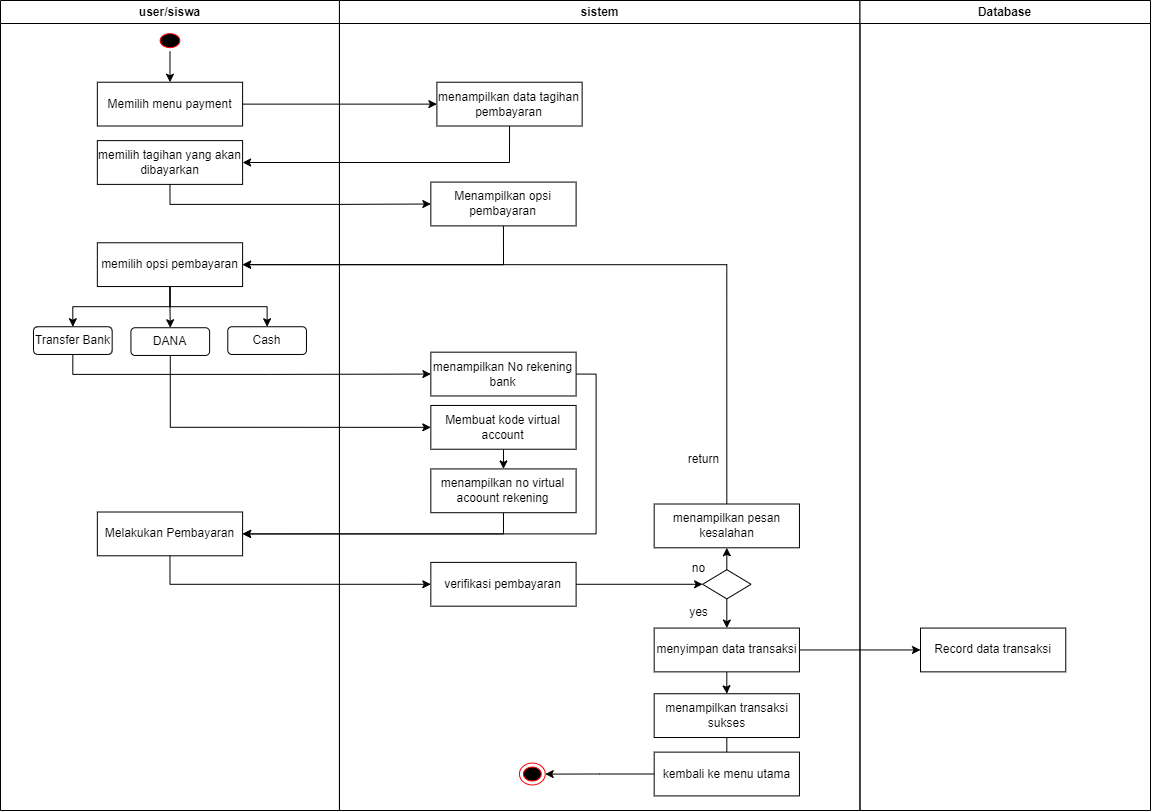

The diagram above was exported from draw.io. Its source (the exported page's mxGraphModel, read from the mxfile embedded in the PNG):
<mxGraphModel dx="1434" dy="782" grid="1" gridSize="10" guides="1" tooltips="1" connect="1" arrows="1" fold="1" page="1" pageScale="1" pageWidth="1169" pageHeight="826" background="none" math="0" shadow="0">
  <root>
    <mxCell id="0" />
    <mxCell id="1" parent="0" />
    <mxCell id="VeZ8QfCW6SqArInMj27m-115" value="" style="group" vertex="1" connectable="0" parent="1">
      <mxGeometry x="10" y="11" width="1150" height="810" as="geometry" />
    </mxCell>
    <mxCell id="2" value="user/siswa" style="swimlane;whiteSpace=wrap" parent="VeZ8QfCW6SqArInMj27m-115" vertex="1">
      <mxGeometry width="338.9473684210526" height="810" as="geometry" />
    </mxCell>
    <mxCell id="VeZ8QfCW6SqArInMj27m-42" style="edgeStyle=orthogonalEdgeStyle;rounded=0;orthogonalLoop=1;jettySize=auto;html=1;exitX=0.5;exitY=1;exitDx=0;exitDy=0;entryX=0.5;entryY=0;entryDx=0;entryDy=0;" edge="1" parent="2" source="5" target="VeZ8QfCW6SqArInMj27m-41">
      <mxGeometry relative="1" as="geometry" />
    </mxCell>
    <mxCell id="5" value="" style="ellipse;shape=startState;fillColor=#000000;strokeColor=#ff0000;" parent="2" vertex="1">
      <mxGeometry x="155.66" y="29.19" width="27.63" height="21.89" as="geometry" />
    </mxCell>
    <mxCell id="VeZ8QfCW6SqArInMj27m-41" value="Memilih menu payment" style="rounded=0;whiteSpace=wrap;html=1;" vertex="1" parent="2">
      <mxGeometry x="96.84210526315789" y="81.72972972972973" width="145.26315789473685" height="43.78378378378378" as="geometry" />
    </mxCell>
    <mxCell id="VeZ8QfCW6SqArInMj27m-45" value="memilih tagihan yang akan dibayarkan" style="rounded=0;whiteSpace=wrap;html=1;" vertex="1" parent="2">
      <mxGeometry x="96.84210526315789" y="140.1081081081081" width="145.26315789473685" height="43.78378378378378" as="geometry" />
    </mxCell>
    <mxCell id="VeZ8QfCW6SqArInMj27m-63" style="edgeStyle=orthogonalEdgeStyle;rounded=0;orthogonalLoop=1;jettySize=auto;html=1;exitX=0.5;exitY=1;exitDx=0;exitDy=0;entryX=0.5;entryY=0;entryDx=0;entryDy=0;" edge="1" parent="2" source="VeZ8QfCW6SqArInMj27m-50" target="VeZ8QfCW6SqArInMj27m-52">
      <mxGeometry relative="1" as="geometry" />
    </mxCell>
    <mxCell id="VeZ8QfCW6SqArInMj27m-64" style="edgeStyle=orthogonalEdgeStyle;rounded=0;orthogonalLoop=1;jettySize=auto;html=1;exitX=0.5;exitY=1;exitDx=0;exitDy=0;entryX=0.5;entryY=0;entryDx=0;entryDy=0;" edge="1" parent="2" source="VeZ8QfCW6SqArInMj27m-50" target="VeZ8QfCW6SqArInMj27m-60">
      <mxGeometry relative="1" as="geometry" />
    </mxCell>
    <mxCell id="VeZ8QfCW6SqArInMj27m-65" style="edgeStyle=orthogonalEdgeStyle;rounded=0;orthogonalLoop=1;jettySize=auto;html=1;exitX=0.5;exitY=1;exitDx=0;exitDy=0;entryX=0.5;entryY=0;entryDx=0;entryDy=0;" edge="1" parent="2" source="VeZ8QfCW6SqArInMj27m-50" target="VeZ8QfCW6SqArInMj27m-61">
      <mxGeometry relative="1" as="geometry" />
    </mxCell>
    <mxCell id="VeZ8QfCW6SqArInMj27m-50" value="memilih opsi pembayaran" style="rounded=0;whiteSpace=wrap;html=1;" vertex="1" parent="2">
      <mxGeometry x="96.84210526315789" y="242.27027027027026" width="145.26315789473685" height="43.78378378378378" as="geometry" />
    </mxCell>
    <mxCell id="VeZ8QfCW6SqArInMj27m-52" value="Transfer Bank" style="rounded=1;whiteSpace=wrap;html=1;container=0;" vertex="1" parent="2">
      <mxGeometry x="32.98684210526316" y="326.2432432432432" width="78.6842105263158" height="27.72972972972973" as="geometry" />
    </mxCell>
    <mxCell id="VeZ8QfCW6SqArInMj27m-61" value="Cash" style="rounded=1;whiteSpace=wrap;html=1;container=0;" vertex="1" parent="2">
      <mxGeometry x="227.2763157894737" y="326.2432432432432" width="78.6842105263158" height="27.72972972972973" as="geometry" />
    </mxCell>
    <mxCell id="VeZ8QfCW6SqArInMj27m-60" value="DANA" style="rounded=1;whiteSpace=wrap;html=1;container=0;" vertex="1" parent="2">
      <mxGeometry x="130.4342105263158" y="327.2432432432432" width="78.6842105263158" height="27.72972972972973" as="geometry" />
    </mxCell>
    <mxCell id="VeZ8QfCW6SqArInMj27m-74" value="Melakukan Pembayaran" style="rounded=0;whiteSpace=wrap;html=1;" vertex="1" parent="2">
      <mxGeometry x="96.84210526315789" y="511.51351351351354" width="145.26315789473685" height="43.78378378378378" as="geometry" />
    </mxCell>
    <mxCell id="3" value="sistem" style="swimlane;whiteSpace=wrap;container=0;" parent="VeZ8QfCW6SqArInMj27m-115" vertex="1">
      <mxGeometry x="338.9473684210526" width="520.5263157894736" height="810" as="geometry" />
    </mxCell>
    <mxCell id="VeZ8QfCW6SqArInMj27m-44" style="edgeStyle=orthogonalEdgeStyle;rounded=0;orthogonalLoop=1;jettySize=auto;html=1;exitX=1;exitY=0.5;exitDx=0;exitDy=0;" edge="1" parent="VeZ8QfCW6SqArInMj27m-115" source="VeZ8QfCW6SqArInMj27m-41" target="VeZ8QfCW6SqArInMj27m-43">
      <mxGeometry relative="1" as="geometry" />
    </mxCell>
    <mxCell id="VeZ8QfCW6SqArInMj27m-46" style="edgeStyle=orthogonalEdgeStyle;rounded=0;orthogonalLoop=1;jettySize=auto;html=1;exitX=0.5;exitY=1;exitDx=0;exitDy=0;entryX=1;entryY=0.5;entryDx=0;entryDy=0;" edge="1" parent="VeZ8QfCW6SqArInMj27m-115" source="VeZ8QfCW6SqArInMj27m-43" target="VeZ8QfCW6SqArInMj27m-45">
      <mxGeometry relative="1" as="geometry" />
    </mxCell>
    <mxCell id="VeZ8QfCW6SqArInMj27m-51" style="edgeStyle=orthogonalEdgeStyle;rounded=0;orthogonalLoop=1;jettySize=auto;html=1;exitX=0.5;exitY=1;exitDx=0;exitDy=0;entryX=1;entryY=0.5;entryDx=0;entryDy=0;" edge="1" parent="VeZ8QfCW6SqArInMj27m-115" source="VeZ8QfCW6SqArInMj27m-48" target="VeZ8QfCW6SqArInMj27m-50">
      <mxGeometry relative="1" as="geometry" />
    </mxCell>
    <mxCell id="VeZ8QfCW6SqArInMj27m-48" value="Menampilkan opsi pembayaran" style="rounded=0;whiteSpace=wrap;html=1;" vertex="1" parent="VeZ8QfCW6SqArInMj27m-115">
      <mxGeometry x="430.34210526315786" y="181.59459459459458" width="145.26315789473685" height="43.78378378378378" as="geometry" />
    </mxCell>
    <mxCell id="VeZ8QfCW6SqArInMj27m-49" style="edgeStyle=orthogonalEdgeStyle;rounded=0;orthogonalLoop=1;jettySize=auto;html=1;exitX=0.5;exitY=1;exitDx=0;exitDy=0;" edge="1" parent="VeZ8QfCW6SqArInMj27m-115" source="VeZ8QfCW6SqArInMj27m-45" target="VeZ8QfCW6SqArInMj27m-48">
      <mxGeometry relative="1" as="geometry" />
    </mxCell>
    <mxCell id="VeZ8QfCW6SqArInMj27m-70" style="edgeStyle=orthogonalEdgeStyle;rounded=0;orthogonalLoop=1;jettySize=auto;html=1;exitX=0.5;exitY=1;exitDx=0;exitDy=0;entryX=0;entryY=0.5;entryDx=0;entryDy=0;" edge="1" parent="VeZ8QfCW6SqArInMj27m-115" source="VeZ8QfCW6SqArInMj27m-52" target="VeZ8QfCW6SqArInMj27m-69">
      <mxGeometry relative="1" as="geometry" />
    </mxCell>
    <mxCell id="VeZ8QfCW6SqArInMj27m-71" style="edgeStyle=orthogonalEdgeStyle;rounded=0;orthogonalLoop=1;jettySize=auto;html=1;exitX=0.5;exitY=1;exitDx=0;exitDy=0;entryX=0;entryY=0.5;entryDx=0;entryDy=0;" edge="1" parent="VeZ8QfCW6SqArInMj27m-115" source="VeZ8QfCW6SqArInMj27m-60" target="VeZ8QfCW6SqArInMj27m-66">
      <mxGeometry relative="1" as="geometry" />
    </mxCell>
    <mxCell id="VeZ8QfCW6SqArInMj27m-75" style="edgeStyle=orthogonalEdgeStyle;rounded=0;orthogonalLoop=1;jettySize=auto;html=1;exitX=1;exitY=0.5;exitDx=0;exitDy=0;entryX=1;entryY=0.5;entryDx=0;entryDy=0;" edge="1" parent="VeZ8QfCW6SqArInMj27m-115" source="VeZ8QfCW6SqArInMj27m-69" target="VeZ8QfCW6SqArInMj27m-74">
      <mxGeometry relative="1" as="geometry" />
    </mxCell>
    <mxCell id="VeZ8QfCW6SqArInMj27m-82" style="edgeStyle=orthogonalEdgeStyle;rounded=0;orthogonalLoop=1;jettySize=auto;html=1;exitX=0.5;exitY=1;exitDx=0;exitDy=0;entryX=0;entryY=0.5;entryDx=0;entryDy=0;" edge="1" parent="VeZ8QfCW6SqArInMj27m-115" source="VeZ8QfCW6SqArInMj27m-74" target="VeZ8QfCW6SqArInMj27m-81">
      <mxGeometry relative="1" as="geometry" />
    </mxCell>
    <mxCell id="VeZ8QfCW6SqArInMj27m-89" value="yes" style="text;html=1;align=center;verticalAlign=middle;resizable=0;points=[];autosize=1;strokeColor=none;fillColor=none;" vertex="1" parent="VeZ8QfCW6SqArInMj27m-115">
      <mxGeometry x="677.8947368421052" y="596.918918918919" width="40" height="30" as="geometry" />
    </mxCell>
    <mxCell id="VeZ8QfCW6SqArInMj27m-90" value="no" style="text;html=1;align=center;verticalAlign=middle;resizable=0;points=[];autosize=1;strokeColor=none;fillColor=none;" vertex="1" parent="VeZ8QfCW6SqArInMj27m-115">
      <mxGeometry x="677.8947368421052" y="553.1351351351351" width="40" height="30" as="geometry" />
    </mxCell>
    <mxCell id="VeZ8QfCW6SqArInMj27m-91" value="Database" style="swimlane;whiteSpace=wrap" vertex="1" parent="VeZ8QfCW6SqArInMj27m-115">
      <mxGeometry x="859.4736842105264" width="290.5263157894737" height="810" as="geometry" />
    </mxCell>
    <mxCell id="VeZ8QfCW6SqArInMj27m-106" value="Record data transaksi" style="rounded=0;whiteSpace=wrap;html=1;" vertex="1" parent="VeZ8QfCW6SqArInMj27m-91">
      <mxGeometry x="60.52631578947368" y="627.5675675675676" width="145.26315789473685" height="43.78378378378378" as="geometry" />
    </mxCell>
    <mxCell id="VeZ8QfCW6SqArInMj27m-104" style="edgeStyle=orthogonalEdgeStyle;rounded=0;orthogonalLoop=1;jettySize=auto;html=1;exitX=0.5;exitY=0;exitDx=0;exitDy=0;entryX=1;entryY=0.5;entryDx=0;entryDy=0;" edge="1" parent="VeZ8QfCW6SqArInMj27m-115" source="VeZ8QfCW6SqArInMj27m-85" target="VeZ8QfCW6SqArInMj27m-50">
      <mxGeometry relative="1" as="geometry" />
    </mxCell>
    <mxCell id="VeZ8QfCW6SqArInMj27m-107" style="edgeStyle=orthogonalEdgeStyle;rounded=0;orthogonalLoop=1;jettySize=auto;html=1;exitX=1;exitY=0.5;exitDx=0;exitDy=0;entryX=0;entryY=0.5;entryDx=0;entryDy=0;" edge="1" parent="VeZ8QfCW6SqArInMj27m-115" source="VeZ8QfCW6SqArInMj27m-86" target="VeZ8QfCW6SqArInMj27m-106">
      <mxGeometry relative="1" as="geometry" />
    </mxCell>
    <mxCell id="VeZ8QfCW6SqArInMj27m-43" value="menampilkan data tagihan pembayaran" style="rounded=0;whiteSpace=wrap;html=1;" vertex="1" parent="VeZ8QfCW6SqArInMj27m-115">
      <mxGeometry x="436.3947368421052" y="81.72972972972973" width="145.26315789473685" height="43.78378378378378" as="geometry" />
    </mxCell>
    <mxCell id="VeZ8QfCW6SqArInMj27m-73" style="edgeStyle=orthogonalEdgeStyle;rounded=0;orthogonalLoop=1;jettySize=auto;html=1;exitX=0.5;exitY=1;exitDx=0;exitDy=0;entryX=0.5;entryY=0;entryDx=0;entryDy=0;" edge="1" parent="VeZ8QfCW6SqArInMj27m-115" source="VeZ8QfCW6SqArInMj27m-66" target="VeZ8QfCW6SqArInMj27m-72">
      <mxGeometry relative="1" as="geometry" />
    </mxCell>
    <mxCell id="VeZ8QfCW6SqArInMj27m-66" value="Membuat kode virtual account" style="rounded=0;whiteSpace=wrap;html=1;" vertex="1" parent="VeZ8QfCW6SqArInMj27m-115">
      <mxGeometry x="430.34210526315786" y="404.94594594594594" width="145.26315789473685" height="43.78378378378378" as="geometry" />
    </mxCell>
    <mxCell id="VeZ8QfCW6SqArInMj27m-69" value="menampilkan No rekening bank" style="rounded=0;whiteSpace=wrap;html=1;" vertex="1" parent="VeZ8QfCW6SqArInMj27m-115">
      <mxGeometry x="430.34210526315786" y="351.6756756756757" width="145.26315789473685" height="43.78378378378378" as="geometry" />
    </mxCell>
    <mxCell id="VeZ8QfCW6SqArInMj27m-116" style="edgeStyle=orthogonalEdgeStyle;rounded=0;orthogonalLoop=1;jettySize=auto;html=1;exitX=0.5;exitY=1;exitDx=0;exitDy=0;entryX=1;entryY=0.5;entryDx=0;entryDy=0;" edge="1" parent="VeZ8QfCW6SqArInMj27m-115" source="VeZ8QfCW6SqArInMj27m-72" target="VeZ8QfCW6SqArInMj27m-74">
      <mxGeometry relative="1" as="geometry" />
    </mxCell>
    <mxCell id="VeZ8QfCW6SqArInMj27m-72" value="menampilkan no virtual acoount rekening" style="rounded=0;whiteSpace=wrap;html=1;" vertex="1" parent="VeZ8QfCW6SqArInMj27m-115">
      <mxGeometry x="430.34210526315786" y="468.43243243243245" width="145.26315789473685" height="43.78378378378378" as="geometry" />
    </mxCell>
    <mxCell id="VeZ8QfCW6SqArInMj27m-84" style="edgeStyle=orthogonalEdgeStyle;rounded=0;orthogonalLoop=1;jettySize=auto;html=1;exitX=1;exitY=0.5;exitDx=0;exitDy=0;entryX=0;entryY=0.5;entryDx=0;entryDy=0;" edge="1" parent="VeZ8QfCW6SqArInMj27m-115" source="VeZ8QfCW6SqArInMj27m-81" target="VeZ8QfCW6SqArInMj27m-83">
      <mxGeometry relative="1" as="geometry" />
    </mxCell>
    <mxCell id="VeZ8QfCW6SqArInMj27m-81" value="verifikasi pembayaran" style="rounded=0;whiteSpace=wrap;html=1;" vertex="1" parent="VeZ8QfCW6SqArInMj27m-115">
      <mxGeometry x="430.34210526315786" y="561.8918918918919" width="145.26315789473685" height="43.78378378378378" as="geometry" />
    </mxCell>
    <mxCell id="VeZ8QfCW6SqArInMj27m-87" style="edgeStyle=orthogonalEdgeStyle;rounded=0;orthogonalLoop=1;jettySize=auto;html=1;exitX=0.5;exitY=0;exitDx=0;exitDy=0;entryX=0.5;entryY=1;entryDx=0;entryDy=0;" edge="1" parent="VeZ8QfCW6SqArInMj27m-115" source="VeZ8QfCW6SqArInMj27m-83" target="VeZ8QfCW6SqArInMj27m-85">
      <mxGeometry relative="1" as="geometry" />
    </mxCell>
    <mxCell id="VeZ8QfCW6SqArInMj27m-88" style="edgeStyle=orthogonalEdgeStyle;rounded=0;orthogonalLoop=1;jettySize=auto;html=1;exitX=0.5;exitY=1;exitDx=0;exitDy=0;entryX=0.5;entryY=0;entryDx=0;entryDy=0;" edge="1" parent="VeZ8QfCW6SqArInMj27m-115" source="VeZ8QfCW6SqArInMj27m-83" target="VeZ8QfCW6SqArInMj27m-86">
      <mxGeometry relative="1" as="geometry" />
    </mxCell>
    <mxCell id="VeZ8QfCW6SqArInMj27m-83" value="" style="rhombus;whiteSpace=wrap;html=1;" vertex="1" parent="VeZ8QfCW6SqArInMj27m-115">
      <mxGeometry x="702.1052631578948" y="569.1891891891892" width="48.421052631578945" height="29.18918918918919" as="geometry" />
    </mxCell>
    <mxCell id="VeZ8QfCW6SqArInMj27m-110" style="edgeStyle=orthogonalEdgeStyle;rounded=0;orthogonalLoop=1;jettySize=auto;html=1;exitX=0.5;exitY=1;exitDx=0;exitDy=0;" edge="1" parent="VeZ8QfCW6SqArInMj27m-115" source="VeZ8QfCW6SqArInMj27m-86" target="VeZ8QfCW6SqArInMj27m-109">
      <mxGeometry relative="1" as="geometry" />
    </mxCell>
    <mxCell id="VeZ8QfCW6SqArInMj27m-86" value="menyimpan data transaksi" style="rounded=0;whiteSpace=wrap;html=1;" vertex="1" parent="VeZ8QfCW6SqArInMj27m-115">
      <mxGeometry x="653.6842105263158" y="627.5675675675676" width="145.26315789473685" height="43.78378378378378" as="geometry" />
    </mxCell>
    <mxCell id="VeZ8QfCW6SqArInMj27m-85" value="menampilkan pesan kesalahan" style="rounded=0;whiteSpace=wrap;html=1;" vertex="1" parent="VeZ8QfCW6SqArInMj27m-115">
      <mxGeometry x="653.6842105263158" y="503.5135135135135" width="145.26315789473685" height="43.78378378378378" as="geometry" />
    </mxCell>
    <mxCell id="VeZ8QfCW6SqArInMj27m-105" value="return" style="text;html=1;align=center;verticalAlign=middle;resizable=0;points=[];autosize=1;strokeColor=none;fillColor=none;" vertex="1" parent="VeZ8QfCW6SqArInMj27m-115">
      <mxGeometry x="677.8947368421052" y="443.6756756756757" width="50" height="30" as="geometry" />
    </mxCell>
    <mxCell id="VeZ8QfCW6SqArInMj27m-112" style="edgeStyle=orthogonalEdgeStyle;rounded=0;orthogonalLoop=1;jettySize=auto;html=1;exitX=0.5;exitY=1;exitDx=0;exitDy=0;" edge="1" parent="VeZ8QfCW6SqArInMj27m-115" source="VeZ8QfCW6SqArInMj27m-109" target="VeZ8QfCW6SqArInMj27m-111">
      <mxGeometry relative="1" as="geometry" />
    </mxCell>
    <mxCell id="VeZ8QfCW6SqArInMj27m-109" value="menampilkan transaksi sukses" style="rounded=0;whiteSpace=wrap;html=1;" vertex="1" parent="VeZ8QfCW6SqArInMj27m-115">
      <mxGeometry x="653.6842105263158" y="693.2432432432432" width="145.26315789473685" height="43.78378378378378" as="geometry" />
    </mxCell>
    <mxCell id="VeZ8QfCW6SqArInMj27m-114" style="edgeStyle=orthogonalEdgeStyle;rounded=0;orthogonalLoop=1;jettySize=auto;html=1;exitX=0;exitY=0.5;exitDx=0;exitDy=0;" edge="1" parent="VeZ8QfCW6SqArInMj27m-115" source="VeZ8QfCW6SqArInMj27m-111" target="VeZ8QfCW6SqArInMj27m-113">
      <mxGeometry relative="1" as="geometry" />
    </mxCell>
    <mxCell id="VeZ8QfCW6SqArInMj27m-111" value="kembali ke menu utama" style="rounded=0;whiteSpace=wrap;html=1;" vertex="1" parent="VeZ8QfCW6SqArInMj27m-115">
      <mxGeometry x="653.6842105263158" y="751.6216216216216" width="145.26315789473685" height="43.78378378378378" as="geometry" />
    </mxCell>
    <mxCell id="VeZ8QfCW6SqArInMj27m-113" value="" style="ellipse;html=1;shape=endState;fillColor=#000000;strokeColor=#ff0000;" vertex="1" parent="VeZ8QfCW6SqArInMj27m-115">
      <mxGeometry x="518.9473684210526" y="762.57" width="25.79" height="21.89" as="geometry" />
    </mxCell>
  </root>
</mxGraphModel>